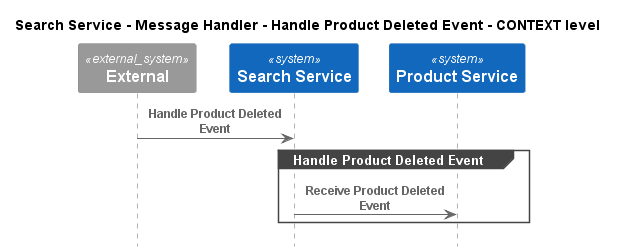

The diagram above was rendered by PlantUML. Its source (embedded in the PNG):
@startuml
!pragma layout smetana
!include ..\..\..\..\..\..\.c4s\C4_Sequence.puml

title Search Service - Message Handler - Handle Product Deleted Event - CONTEXT level

System_Ext(C4InterFlow.SoftwareSystems.ExternalSystem, "External", "")
System(ECommercePlatform.SoftwareSystems.SearchService, "Search Service", "")
System(ECommercePlatform.SoftwareSystems.ProductService, "Product Service", "")

Rel(C4InterFlow.SoftwareSystems.ExternalSystem, ECommercePlatform.SoftwareSystems.SearchService, "Handle Product Deleted Event")
group Handle Product Deleted Event
Rel(ECommercePlatform.SoftwareSystems.SearchService, ECommercePlatform.SoftwareSystems.ProductService, "Receive Product Deleted Event")
end


@enduml